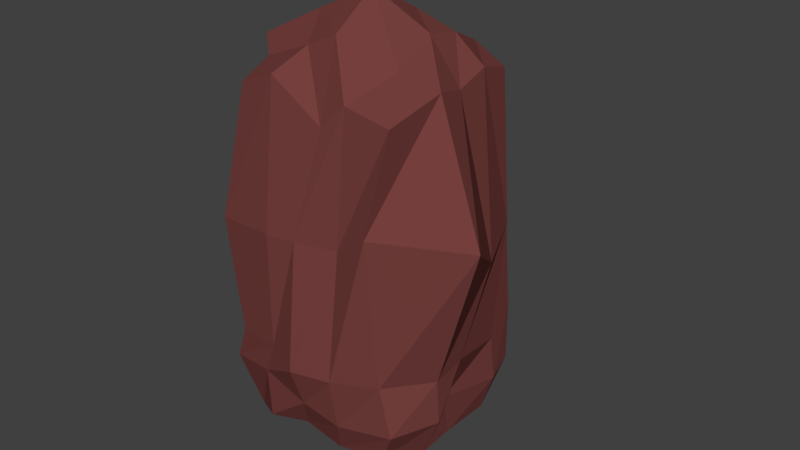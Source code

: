 # Source: Rock.blend  (saved by Blender 2.77.0; exported with 4.5.12 LTS)
import bpy
from mathutils import Matrix  # noqa: F401  (used for matrix-valued properties, if any)

bpy.ops.wm.read_factory_settings(use_empty=True)
scene = bpy.context.scene
scene.name = 'Scene'

# ---- collections
col_collection_1 = bpy.data.collections.new('Collection 1'); scene.collection.children.link(col_collection_1)

# ---- materials (node trees are filled in below, after node groups)
mat_rock = bpy.data.materials.new('Rock')
mat_rock.alpha_threshold = 0.0
mat_rock.use_transparent_shadow = False
mat_rock.diffuse_color = (0.1812, 0.05171, 0.04707, 1.0)
mat_rock.roughness = 0.5
mat_rock.specular_intensity = 0.0

# ---- material node trees

# ---- world
world_world = bpy.data.worlds.new('World'); scene.world = world_world
world_world.color = (0.05088, 0.05088, 0.05088)
world_world.use_sun_shadow = False
world_world.sun_shadow_jitter_overblur = 0.0
world_world.cycles.sampling_method = 'MANUAL'

# ---- meshes
me_cube_003 = bpy.data.meshes.new('Cube.003')
me_cube_003.from_pydata([(-0.9558, -0.8348, -0.9238), (-0.908, -1.635, 3.102), (-1.052, 1.241, -0.4823), (-1.029, 0.3981, 3.491), (0.9228, -0.8629, -0.8048), (1.094, -1.655, 3.082), (1.006, 1.045, -0.4335), (1.002, 0.2901, 3.516), (-0.947, -1.271, 0.1848), (-1.269, -0.9834, 3.506), (-1.115, 1.119, 0.5143), (-1.179, 0.1906, -0.6983), (-0.3074, 0.2359, 3.697), (1.122, 0.9428, 0.6689), (-0.04406, 1.095, -0.3035), (1.116, -0.6295, 3.376), (0.9896, -1.173, 0.1804), (1.098, 0.09507, -0.7227), (0.2742, -1.695, 2.907), (-0.1347, -0.9545, -0.7765), (-0.001415, -0.8027, 4.213), (0.04621, 0.1848, -0.8718), (0.00902, -1.501, 0.08706), (1.336, -0.2375, 0.3816), (-0.1016, 1.266, 0.5389), (-1.31, 0.04625, 0.4236), (-1.126, -1.54, 1.528), (-1.088, -0.1737, 3.487), (-1.048, 1.127, 0.02711), (-1.128, -0.4072, -0.8145), (0.492, 0.4114, 3.699), (1.155, 1.02, -0.02247), (-0.511, 1.306, -0.4465), (1.22, -1.088, 3.41), (1.127, -1.042, -0.4096), (1.133, 0.678, -0.5791), (-0.4132, -1.733, 3.293), (0.3457, -0.9093, -0.8988), (-1.158, -1.117, -0.2737), (-0.9507, -1.245, 3.332), (-1.187, 0.6663, 1.917), (-1.123, 0.5537, -0.6542), (-0.4043, 0.3801, 3.526), (1.045, 0.7039, 1.832), (0.5181, 1.168, -0.4884), (1.06, -0.178, 3.562), (0.9148, -1.619, 1.908), (1.117, -0.3938, -0.8242), (0.5627, -1.71, 3.187), (-0.5559, -1.098, -0.8201), (-0.6405, -0.8318, 3.891), (0.6405, -0.6059, 3.844), (0.05849, -1.359, 3.759), (0.1454, -0.2392, 4.006), (0.536, 0.1492, -0.9171), (-0.5399, 0.1406, -0.8923), (-0.1454, -0.4169, -0.9949), (0.004073, 0.7253, -0.7248), (0.02123, -1.231, -0.3801), (-0.01206, -1.61, 1.604), (0.4582, -1.361, 0.09492), (-0.4183, -1.341, 0.1861), (1.144, -0.1766, -0.1912), (1.451, -0.09289, 1.534), (1.21, 0.5349, 0.3744), (1.35, -0.6429, 0.2453), (-0.1191, 1.318, 0.09166), (-0.08132, 0.8582, 2.242), (-0.6085, 1.245, 0.5482), (0.6428, 1.289, 0.6484), (-1.285, 0.01972, -0.2437), (-1.239, -0.4603, 1.619), (-1.138, -0.6528, 0.3465), (-1.229, 0.4681, 0.5305), (-1.085, -0.05456, 1.871), (-1.089, -0.9974, 2.045), (-1.228, -0.669, -0.2994), (0.9344, 0.6528, 2.534), (-0.2567, 0.8817, 2.016), (-0.5478, 1.22, 0.01702), (1.843, -0.948, 1.921), (1.208, 0.4907, 1.803), (1.24, 0.6791, -0.1614), (-0.3513, -1.668, 1.589), (0.4646, -1.466, 1.623), (0.4672, -1.142, -0.5122), (-0.5618, 0.6983, -0.7672), (-0.6743, -0.3753, -0.9041), (0.4933, -0.4316, -0.9719), (0.6036, -0.1229, 3.833), (0.7258, -1.144, 3.507), (-0.3559, -1.297, 3.571), (-0.4406, -0.1808, 3.974), (0.5035, 0.8132, -0.7406), (-0.5547, -1.263, -0.1885), (1.361, -0.5191, -0.2859), (0.5285, 1.237, 0.02228), (-1.266, 0.4309, -0.05617)], [], [(97, 28, 2, 41), (96, 31, 6, 44), (95, 34, 4, 47), (94, 38, 0, 49), (93, 44, 6, 35), (92, 42, 3, 27), (91, 50, 9, 39), (90, 51, 20, 52), (89, 30, 12, 53), (88, 54, 17, 47), (87, 55, 21, 56), (86, 32, 14, 57), (85, 58, 19, 37), (84, 59, 22, 60), (83, 26, 8, 61), (82, 62, 17, 35), (81, 63, 23, 64), (80, 46, 16, 65), (79, 66, 14, 32), (78, 67, 24, 68), (77, 43, 13, 69), (76, 70, 11, 29), (75, 71, 25, 72), (74, 40, 10, 73), (71, 74, 73, 25), (9, 27, 74, 71), (27, 3, 40, 74), (26, 75, 72, 8), (1, 39, 75, 26), (39, 9, 71, 75), (38, 76, 29, 0), (8, 72, 76, 38), (72, 25, 70, 76), (67, 77, 69, 24), (12, 30, 77, 67), (30, 7, 43, 77), (40, 78, 68, 10), (3, 42, 78, 40), (42, 12, 67, 78), (28, 79, 32, 2), (10, 68, 79, 28), (68, 24, 66, 79), (63, 80, 65, 23), (15, 33, 80, 63), (33, 5, 46, 80), (43, 81, 64, 13), (7, 45, 81, 43), (45, 15, 63, 81), (31, 82, 35, 6), (13, 64, 82, 31), (64, 23, 62, 82), (59, 83, 61, 22), (18, 36, 83, 59), (36, 1, 26, 83), (46, 84, 60, 16), (5, 48, 84, 46), (48, 18, 59, 84), (34, 85, 37, 4), (16, 60, 85, 34), (60, 22, 58, 85), (55, 86, 57, 21), (11, 41, 86, 55), (41, 2, 32, 86), (49, 87, 56, 19), (0, 29, 87, 49), (29, 11, 55, 87), (37, 88, 47, 4), (19, 56, 88, 37), (56, 21, 54, 88), (51, 89, 53, 20), (15, 45, 89, 51), (45, 7, 30, 89), (48, 90, 52, 18), (5, 33, 90, 48), (33, 15, 51, 90), (36, 91, 39, 1), (18, 52, 91, 36), (52, 20, 50, 91), (50, 92, 27, 9), (20, 53, 92, 50), (53, 12, 42, 92), (54, 93, 35, 17), (21, 57, 93, 54), (57, 14, 44, 93), (58, 94, 49, 19), (22, 61, 94, 58), (61, 8, 38, 94), (62, 95, 47, 17), (23, 65, 95, 62), (65, 16, 34, 95), (66, 96, 44, 14), (24, 69, 96, 66), (69, 13, 31, 96), (70, 97, 41, 11), (25, 73, 97, 70), (73, 10, 28, 97)])
me_cube_003.materials.append(mat_rock)
me_cube_003.use_remesh_preserve_volume = False
me_cube_003.use_remesh_preserve_attributes = False
me_cube_003.use_mirror_vertex_groups = False
me_cube_003.update()

# ---- objects
ob_cube_002 = bpy.data.objects.new('Cube.002', me_cube_003)

# ---- transforms, parenting, visibility, modifiers, constraints
ob_cube_002.location = (0.0, 0.0, 0.0)
ob_cube_002.rotation_euler = (-0.1855, -4.096e-17, 3.811e-18)
ob_cube_002.lineart.crease_threshold = 0.0

# ---- collection membership
col_collection_1.objects.link(ob_cube_002)

# ---- scene / render settings (as saved in the file)
scene.frame_start = 1; scene.frame_end = 250; scene.frame_set(1)
scene.render.engine = 'BLENDER_EEVEE_NEXT'
scene.render.resolution_percentage = 50
scene.render.dither_intensity = 0.0
scene.cycles.use_denoising = False
scene.cycles.samples = 128
scene.cycles.sampling_pattern = 'TABULATED_SOBOL'
scene.cycles.light_sampling_threshold = 0.0
scene.cycles.use_adaptive_sampling = False
scene.cycles.use_light_tree = False
scene.cycles.blur_glossy = 0.0
scene.cycles.sample_clamp_indirect = 0.0
scene.view_settings.view_transform = 'Standard'
bpy.context.view_layer.update()

# ---- added for rendering (the .blend has no active camera and no usable light): camera, sun
cam_auto = bpy.data.cameras.new('AutoCamera')
cam_auto.lens = 50.0
cam_auto.sensor_width = 36.0
cam_auto.clip_end = 1000.0
ob_auto_camera = bpy.data.objects.new('AutoCamera', cam_auto)
scene.collection.objects.link(ob_auto_camera)
ob_auto_camera.location = (7.30604, -8.35494, 7.25135)
ob_auto_camera.rotation_euler = (1.09748, -7.21219e-08, 0.694738)
scene.camera = ob_auto_camera
light_auto_sun = bpy.data.lights.new('AutoSun', 'SUN')
light_auto_sun.energy = 3.0
light_auto_sun.angle = 0.0523599
ob_auto_sun = bpy.data.objects.new('AutoSun', light_auto_sun)
scene.collection.objects.link(ob_auto_sun)
ob_auto_sun.rotation_euler = (0.872665, 0.174533, 0.523599)
bpy.context.view_layer.update()
